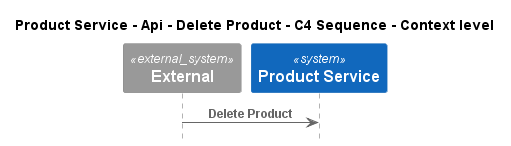

The diagram above was rendered by PlantUML. Its source (embedded in the PNG):
@startuml
!pragma layout smetana
!include ..\..\..\..\..\..\..\.c4s\C4_Sequence.puml

title Product Service - Api - Delete Product - C4 Sequence - Context level

System_Ext(C4InterFlow.SoftwareSystems.ExternalSystem, "External", "")
System(ECommercePlatform.SoftwareSystems.ProductService, "Product Service", "")

Rel(C4InterFlow.SoftwareSystems.ExternalSystem, ECommercePlatform.SoftwareSystems.ProductService, "Delete Product")


@enduml